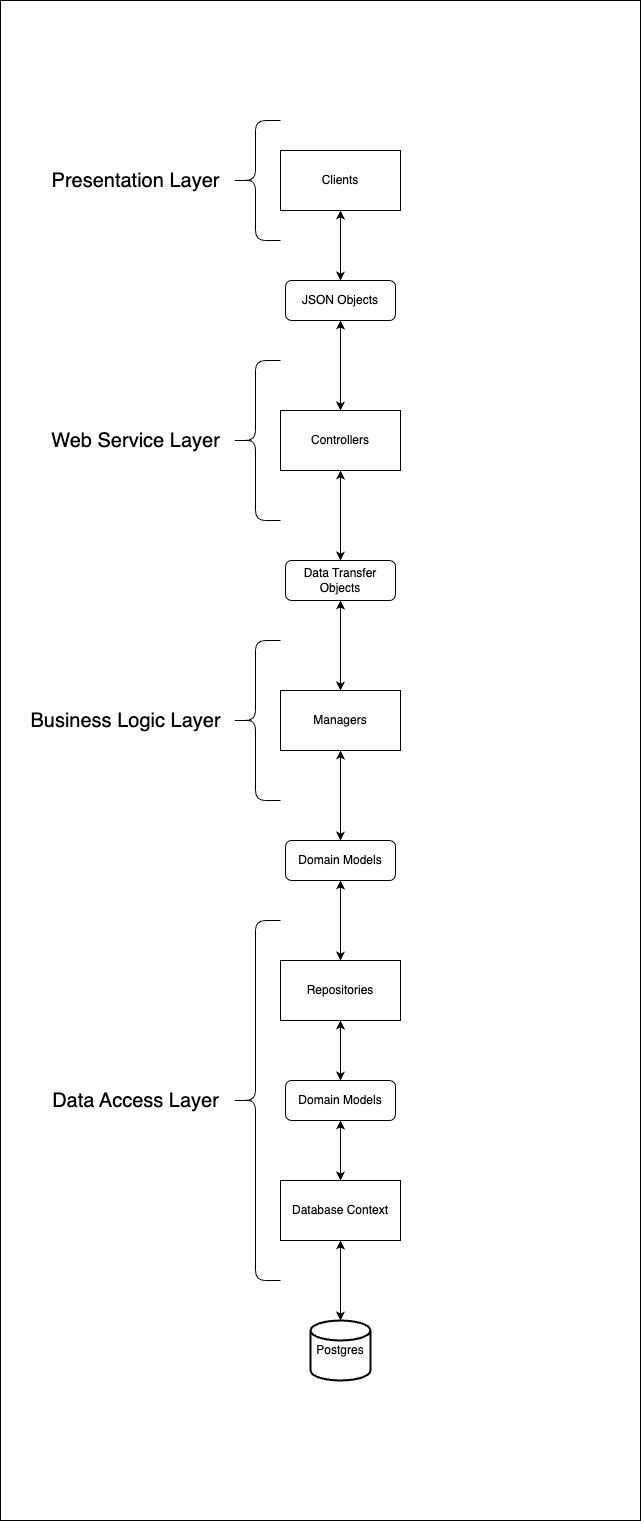

The diagram above was exported from draw.io. Its source (the exported page's mxGraphModel, read from the mxfile embedded in the PNG):
<mxGraphModel dx="1019" dy="1622" grid="1" gridSize="10" guides="1" tooltips="1" connect="1" arrows="1" fold="1" page="1" pageScale="1" pageWidth="850" pageHeight="1100" background="none" math="0" shadow="0">
  <root>
    <mxCell id="0" />
    <mxCell id="1" parent="0" />
    <mxCell id="3" value="" style="rounded=0;whiteSpace=wrap;html=1;" parent="1" vertex="1">
      <mxGeometry x="40" y="-640" width="640" height="1520" as="geometry" />
    </mxCell>
    <mxCell id="GMHgi2Thkhi2vdx20RYH-11" style="edgeStyle=orthogonalEdgeStyle;rounded=0;orthogonalLoop=1;jettySize=auto;html=1;startArrow=classic;startFill=1;" parent="1" source="GMHgi2Thkhi2vdx20RYH-1" target="GMHgi2Thkhi2vdx20RYH-2" edge="1">
      <mxGeometry relative="1" as="geometry" />
    </mxCell>
    <mxCell id="GMHgi2Thkhi2vdx20RYH-1" value="Database Context" style="rounded=0;whiteSpace=wrap;html=1;" parent="1" vertex="1">
      <mxGeometry x="320" y="540" width="120" height="60" as="geometry" />
    </mxCell>
    <mxCell id="GMHgi2Thkhi2vdx20RYH-2" value="Postgres" style="strokeWidth=2;html=1;shape=mxgraph.flowchart.database;whiteSpace=wrap;" parent="1" vertex="1">
      <mxGeometry x="350" y="680" width="60" height="60" as="geometry" />
    </mxCell>
    <mxCell id="GMHgi2Thkhi2vdx20RYH-21" style="edgeStyle=orthogonalEdgeStyle;rounded=0;orthogonalLoop=1;jettySize=auto;html=1;entryX=0.5;entryY=0;entryDx=0;entryDy=0;startArrow=classic;startFill=1;" parent="1" source="GMHgi2Thkhi2vdx20RYH-4" target="GMHgi2Thkhi2vdx20RYH-18" edge="1">
      <mxGeometry relative="1" as="geometry" />
    </mxCell>
    <mxCell id="GMHgi2Thkhi2vdx20RYH-4" value="Managers" style="rounded=0;whiteSpace=wrap;html=1;" parent="1" vertex="1">
      <mxGeometry x="320" y="50" width="120" height="60" as="geometry" />
    </mxCell>
    <mxCell id="GMHgi2Thkhi2vdx20RYH-13" style="edgeStyle=orthogonalEdgeStyle;rounded=0;orthogonalLoop=1;jettySize=auto;html=1;entryX=0.5;entryY=0;entryDx=0;entryDy=0;startArrow=classic;startFill=1;" parent="1" source="GMHgi2Thkhi2vdx20RYH-5" target="GMHgi2Thkhi2vdx20RYH-10" edge="1">
      <mxGeometry relative="1" as="geometry" />
    </mxCell>
    <mxCell id="GMHgi2Thkhi2vdx20RYH-5" value="Repositories" style="rounded=0;whiteSpace=wrap;html=1;" parent="1" vertex="1">
      <mxGeometry x="320" y="320" width="120" height="60" as="geometry" />
    </mxCell>
    <mxCell id="GMHgi2Thkhi2vdx20RYH-23" style="edgeStyle=orthogonalEdgeStyle;rounded=0;orthogonalLoop=1;jettySize=auto;html=1;startArrow=classic;startFill=1;" parent="1" source="GMHgi2Thkhi2vdx20RYH-6" target="GMHgi2Thkhi2vdx20RYH-19" edge="1">
      <mxGeometry relative="1" as="geometry" />
    </mxCell>
    <mxCell id="GMHgi2Thkhi2vdx20RYH-6" value="Controllers" style="rounded=0;whiteSpace=wrap;html=1;" parent="1" vertex="1">
      <mxGeometry x="320" y="-230" width="120" height="60" as="geometry" />
    </mxCell>
    <mxCell id="GMHgi2Thkhi2vdx20RYH-12" style="edgeStyle=orthogonalEdgeStyle;rounded=0;orthogonalLoop=1;jettySize=auto;html=1;startArrow=classic;startFill=1;" parent="1" source="GMHgi2Thkhi2vdx20RYH-10" target="GMHgi2Thkhi2vdx20RYH-1" edge="1">
      <mxGeometry relative="1" as="geometry" />
    </mxCell>
    <mxCell id="GMHgi2Thkhi2vdx20RYH-10" value="Domain Models" style="rounded=1;whiteSpace=wrap;html=1;" parent="1" vertex="1">
      <mxGeometry x="325" y="440" width="110" height="40" as="geometry" />
    </mxCell>
    <mxCell id="GMHgi2Thkhi2vdx20RYH-14" value="" style="shape=curlyBracket;whiteSpace=wrap;html=1;rounded=1;labelPosition=left;verticalLabelPosition=middle;align=right;verticalAlign=middle;" parent="1" vertex="1">
      <mxGeometry x="270" y="280" width="50" height="360" as="geometry" />
    </mxCell>
    <mxCell id="GMHgi2Thkhi2vdx20RYH-15" value="&lt;div&gt;&lt;font style=&quot;font-size: 20px;&quot;&gt;Data Access Layer&lt;/font&gt;&lt;/div&gt;" style="text;html=1;align=center;verticalAlign=middle;resizable=0;points=[];autosize=1;strokeColor=none;fillColor=none;" parent="1" vertex="1">
      <mxGeometry x="80" y="440" width="190" height="40" as="geometry" />
    </mxCell>
    <mxCell id="GMHgi2Thkhi2vdx20RYH-16" value="" style="shape=curlyBracket;whiteSpace=wrap;html=1;rounded=1;labelPosition=left;verticalLabelPosition=middle;align=right;verticalAlign=middle;" parent="1" vertex="1">
      <mxGeometry x="270" y="-280" width="50" height="160" as="geometry" />
    </mxCell>
    <mxCell id="GMHgi2Thkhi2vdx20RYH-17" value="&lt;font style=&quot;font-size: 20px;&quot;&gt;Web Service Layer&lt;br&gt;&lt;/font&gt;" style="text;html=1;align=center;verticalAlign=middle;resizable=0;points=[];autosize=1;strokeColor=none;fillColor=none;" parent="1" vertex="1">
      <mxGeometry x="80" y="-220" width="190" height="40" as="geometry" />
    </mxCell>
    <mxCell id="GMHgi2Thkhi2vdx20RYH-20" style="edgeStyle=orthogonalEdgeStyle;rounded=0;orthogonalLoop=1;jettySize=auto;html=1;entryX=0.5;entryY=0;entryDx=0;entryDy=0;startArrow=classic;startFill=1;" parent="1" source="GMHgi2Thkhi2vdx20RYH-18" target="GMHgi2Thkhi2vdx20RYH-5" edge="1">
      <mxGeometry relative="1" as="geometry" />
    </mxCell>
    <mxCell id="GMHgi2Thkhi2vdx20RYH-18" value="Domain Models" style="rounded=1;whiteSpace=wrap;html=1;" parent="1" vertex="1">
      <mxGeometry x="325" y="200" width="110" height="40" as="geometry" />
    </mxCell>
    <mxCell id="GMHgi2Thkhi2vdx20RYH-22" style="edgeStyle=orthogonalEdgeStyle;rounded=0;orthogonalLoop=1;jettySize=auto;html=1;entryX=0.5;entryY=0;entryDx=0;entryDy=0;startArrow=classic;startFill=1;" parent="1" source="GMHgi2Thkhi2vdx20RYH-19" target="GMHgi2Thkhi2vdx20RYH-4" edge="1">
      <mxGeometry relative="1" as="geometry" />
    </mxCell>
    <mxCell id="GMHgi2Thkhi2vdx20RYH-19" value="Data Transfer Objects" style="rounded=1;whiteSpace=wrap;html=1;" parent="1" vertex="1">
      <mxGeometry x="325" y="-80" width="110" height="40" as="geometry" />
    </mxCell>
    <mxCell id="GMHgi2Thkhi2vdx20RYH-24" value="" style="shape=curlyBracket;whiteSpace=wrap;html=1;rounded=1;labelPosition=left;verticalLabelPosition=middle;align=right;verticalAlign=middle;" parent="1" vertex="1">
      <mxGeometry x="270" y="-520" width="50" height="120" as="geometry" />
    </mxCell>
    <mxCell id="GMHgi2Thkhi2vdx20RYH-25" value="&lt;font style=&quot;font-size: 20px;&quot;&gt;Presentation Layer&lt;/font&gt;" style="text;html=1;align=center;verticalAlign=middle;resizable=0;points=[];autosize=1;strokeColor=none;fillColor=none;" parent="1" vertex="1">
      <mxGeometry x="80" y="-480" width="190" height="40" as="geometry" />
    </mxCell>
    <mxCell id="GMHgi2Thkhi2vdx20RYH-29" style="edgeStyle=orthogonalEdgeStyle;rounded=0;orthogonalLoop=1;jettySize=auto;html=1;entryX=0.5;entryY=0;entryDx=0;entryDy=0;startArrow=classic;startFill=1;" parent="1" source="GMHgi2Thkhi2vdx20RYH-26" target="GMHgi2Thkhi2vdx20RYH-27" edge="1">
      <mxGeometry relative="1" as="geometry" />
    </mxCell>
    <mxCell id="GMHgi2Thkhi2vdx20RYH-26" value="Clients" style="rounded=0;whiteSpace=wrap;html=1;" parent="1" vertex="1">
      <mxGeometry x="320" y="-490" width="120" height="60" as="geometry" />
    </mxCell>
    <mxCell id="GMHgi2Thkhi2vdx20RYH-28" style="edgeStyle=orthogonalEdgeStyle;rounded=0;orthogonalLoop=1;jettySize=auto;html=1;entryX=0.5;entryY=0;entryDx=0;entryDy=0;startArrow=classic;startFill=1;" parent="1" source="GMHgi2Thkhi2vdx20RYH-27" target="GMHgi2Thkhi2vdx20RYH-6" edge="1">
      <mxGeometry relative="1" as="geometry" />
    </mxCell>
    <mxCell id="GMHgi2Thkhi2vdx20RYH-27" value="JSON Objects" style="rounded=1;whiteSpace=wrap;html=1;" parent="1" vertex="1">
      <mxGeometry x="325" y="-360" width="110" height="40" as="geometry" />
    </mxCell>
    <mxCell id="GMHgi2Thkhi2vdx20RYH-30" value="" style="shape=curlyBracket;whiteSpace=wrap;html=1;rounded=1;labelPosition=left;verticalLabelPosition=middle;align=right;verticalAlign=middle;" parent="1" vertex="1">
      <mxGeometry x="270" width="50" height="160" as="geometry" />
    </mxCell>
    <mxCell id="GMHgi2Thkhi2vdx20RYH-31" value="&lt;font style=&quot;font-size: 20px;&quot;&gt;Business Logic Layer&lt;/font&gt;" style="text;html=1;align=center;verticalAlign=middle;resizable=0;points=[];autosize=1;strokeColor=none;fillColor=none;" parent="1" vertex="1">
      <mxGeometry x="60" y="60" width="210" height="40" as="geometry" />
    </mxCell>
  </root>
</mxGraphModel>